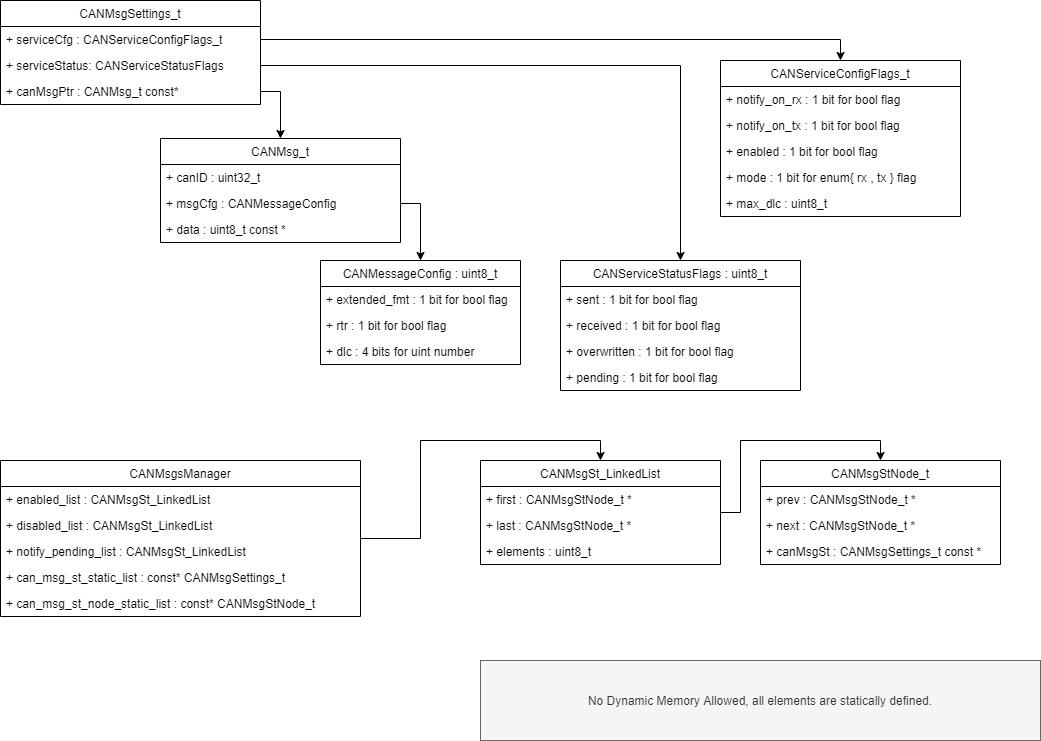

The diagram above was exported from draw.io. Its source (the exported page's mxGraphModel, read from the mxfile embedded in the PNG):
<mxGraphModel dx="1422" dy="862" grid="1" gridSize="10" guides="1" tooltips="1" connect="1" arrows="1" fold="1" page="1" pageScale="1" pageWidth="1169" pageHeight="827" math="0" shadow="0">
  <root>
    <mxCell id="0" />
    <mxCell id="1" parent="0" />
    <mxCell id="uzWN2ptJlLBMwvBzHwFn-1" value="CANMsgSettings_t" style="swimlane;fontStyle=0;childLayout=stackLayout;horizontal=1;startSize=26;fillColor=none;horizontalStack=0;resizeParent=1;resizeParentMax=0;resizeLast=0;collapsible=1;marginBottom=0;" parent="1" vertex="1">
      <mxGeometry x="40" y="60" width="260" height="104" as="geometry">
        <mxRectangle x="640" y="40" width="90" height="26" as="alternateBounds" />
      </mxGeometry>
    </mxCell>
    <mxCell id="uzWN2ptJlLBMwvBzHwFn-5" value="+ serviceCfg : CANServiceConfigFlags_t" style="text;strokeColor=none;fillColor=none;align=left;verticalAlign=top;spacingLeft=4;spacingRight=4;overflow=hidden;rotatable=0;points=[[0,0.5],[1,0.5]];portConstraint=eastwest;" parent="uzWN2ptJlLBMwvBzHwFn-1" vertex="1">
      <mxGeometry y="26" width="260" height="26" as="geometry" />
    </mxCell>
    <mxCell id="uzWN2ptJlLBMwvBzHwFn-6" value="+ serviceStatus: CANServiceStatusFlags" style="text;strokeColor=none;fillColor=none;align=left;verticalAlign=top;spacingLeft=4;spacingRight=4;overflow=hidden;rotatable=0;points=[[0,0.5],[1,0.5]];portConstraint=eastwest;" parent="uzWN2ptJlLBMwvBzHwFn-1" vertex="1">
      <mxGeometry y="52" width="260" height="26" as="geometry" />
    </mxCell>
    <mxCell id="uzWN2ptJlLBMwvBzHwFn-29" value="+ canMsgPtr : CANMsg_t const*" style="text;strokeColor=none;fillColor=none;align=left;verticalAlign=top;spacingLeft=4;spacingRight=4;overflow=hidden;rotatable=0;points=[[0,0.5],[1,0.5]];portConstraint=eastwest;" parent="uzWN2ptJlLBMwvBzHwFn-1" vertex="1">
      <mxGeometry y="78" width="260" height="26" as="geometry" />
    </mxCell>
    <mxCell id="uzWN2ptJlLBMwvBzHwFn-7" value="CANServiceConfigFlags_t" style="swimlane;fontStyle=0;childLayout=stackLayout;horizontal=1;startSize=26;fillColor=none;horizontalStack=0;resizeParent=1;resizeParentMax=0;resizeLast=0;collapsible=1;marginBottom=0;" parent="1" vertex="1">
      <mxGeometry x="760" y="120" width="240" height="156" as="geometry" />
    </mxCell>
    <mxCell id="uzWN2ptJlLBMwvBzHwFn-9" value="+ notify_on_rx : 1 bit for bool flag" style="text;strokeColor=none;fillColor=none;align=left;verticalAlign=top;spacingLeft=4;spacingRight=4;overflow=hidden;rotatable=0;points=[[0,0.5],[1,0.5]];portConstraint=eastwest;" parent="uzWN2ptJlLBMwvBzHwFn-7" vertex="1">
      <mxGeometry y="26" width="240" height="26" as="geometry" />
    </mxCell>
    <mxCell id="uzWN2ptJlLBMwvBzHwFn-10" value="+ notify_on_tx : 1 bit for bool flag" style="text;strokeColor=none;fillColor=none;align=left;verticalAlign=top;spacingLeft=4;spacingRight=4;overflow=hidden;rotatable=0;points=[[0,0.5],[1,0.5]];portConstraint=eastwest;" parent="uzWN2ptJlLBMwvBzHwFn-7" vertex="1">
      <mxGeometry y="52" width="240" height="26" as="geometry" />
    </mxCell>
    <mxCell id="uzWN2ptJlLBMwvBzHwFn-11" value="+ enabled : 1 bit for bool flag" style="text;strokeColor=none;fillColor=none;align=left;verticalAlign=top;spacingLeft=4;spacingRight=4;overflow=hidden;rotatable=0;points=[[0,0.5],[1,0.5]];portConstraint=eastwest;" parent="uzWN2ptJlLBMwvBzHwFn-7" vertex="1">
      <mxGeometry y="78" width="240" height="26" as="geometry" />
    </mxCell>
    <mxCell id="uzWN2ptJlLBMwvBzHwFn-12" value="+ mode : 1 bit for enum{ rx , tx } flag " style="text;strokeColor=none;fillColor=none;align=left;verticalAlign=top;spacingLeft=4;spacingRight=4;overflow=hidden;rotatable=0;points=[[0,0.5],[1,0.5]];portConstraint=eastwest;" parent="uzWN2ptJlLBMwvBzHwFn-7" vertex="1">
      <mxGeometry y="104" width="240" height="26" as="geometry" />
    </mxCell>
    <mxCell id="M075j35YEq7RKzKICrDR-4" value="+ max_dlc : uint8_t" style="text;strokeColor=none;fillColor=none;align=left;verticalAlign=top;spacingLeft=4;spacingRight=4;overflow=hidden;rotatable=0;points=[[0,0.5],[1,0.5]];portConstraint=eastwest;" vertex="1" parent="uzWN2ptJlLBMwvBzHwFn-7">
      <mxGeometry y="130" width="240" height="26" as="geometry" />
    </mxCell>
    <mxCell id="uzWN2ptJlLBMwvBzHwFn-13" value="CANServiceStatusFlags : uint8_t" style="swimlane;fontStyle=0;childLayout=stackLayout;horizontal=1;startSize=26;fillColor=none;horizontalStack=0;resizeParent=1;resizeParentMax=0;resizeLast=0;collapsible=1;marginBottom=0;" parent="1" vertex="1">
      <mxGeometry x="600" y="320" width="240" height="130" as="geometry" />
    </mxCell>
    <mxCell id="uzWN2ptJlLBMwvBzHwFn-14" value="+ sent : 1 bit for bool flag" style="text;strokeColor=none;fillColor=none;align=left;verticalAlign=top;spacingLeft=4;spacingRight=4;overflow=hidden;rotatable=0;points=[[0,0.5],[1,0.5]];portConstraint=eastwest;" parent="uzWN2ptJlLBMwvBzHwFn-13" vertex="1">
      <mxGeometry y="26" width="240" height="26" as="geometry" />
    </mxCell>
    <mxCell id="uzWN2ptJlLBMwvBzHwFn-15" value="+ received : 1 bit for bool flag" style="text;strokeColor=none;fillColor=none;align=left;verticalAlign=top;spacingLeft=4;spacingRight=4;overflow=hidden;rotatable=0;points=[[0,0.5],[1,0.5]];portConstraint=eastwest;" parent="uzWN2ptJlLBMwvBzHwFn-13" vertex="1">
      <mxGeometry y="52" width="240" height="26" as="geometry" />
    </mxCell>
    <mxCell id="uzWN2ptJlLBMwvBzHwFn-16" value="+ overwritten : 1 bit for bool flag" style="text;strokeColor=none;fillColor=none;align=left;verticalAlign=top;spacingLeft=4;spacingRight=4;overflow=hidden;rotatable=0;points=[[0,0.5],[1,0.5]];portConstraint=eastwest;" parent="uzWN2ptJlLBMwvBzHwFn-13" vertex="1">
      <mxGeometry y="78" width="240" height="26" as="geometry" />
    </mxCell>
    <mxCell id="uzWN2ptJlLBMwvBzHwFn-17" value="+ pending : 1 bit for bool flag" style="text;strokeColor=none;fillColor=none;align=left;verticalAlign=top;spacingLeft=4;spacingRight=4;overflow=hidden;rotatable=0;points=[[0,0.5],[1,0.5]];portConstraint=eastwest;" parent="uzWN2ptJlLBMwvBzHwFn-13" vertex="1">
      <mxGeometry y="104" width="240" height="26" as="geometry" />
    </mxCell>
    <mxCell id="uzWN2ptJlLBMwvBzHwFn-18" style="edgeStyle=orthogonalEdgeStyle;rounded=0;orthogonalLoop=1;jettySize=auto;html=1;exitX=1;exitY=0.5;exitDx=0;exitDy=0;entryX=0.5;entryY=0;entryDx=0;entryDy=0;startArrow=none;startFill=0;" parent="1" source="uzWN2ptJlLBMwvBzHwFn-6" target="uzWN2ptJlLBMwvBzHwFn-13" edge="1">
      <mxGeometry relative="1" as="geometry">
        <Array as="points">
          <mxPoint x="720" y="125" />
        </Array>
      </mxGeometry>
    </mxCell>
    <mxCell id="uzWN2ptJlLBMwvBzHwFn-19" style="edgeStyle=orthogonalEdgeStyle;rounded=0;orthogonalLoop=1;jettySize=auto;html=1;exitX=1;exitY=0.5;exitDx=0;exitDy=0;entryX=0.5;entryY=0;entryDx=0;entryDy=0;startArrow=none;startFill=0;" parent="1" source="uzWN2ptJlLBMwvBzHwFn-5" target="uzWN2ptJlLBMwvBzHwFn-7" edge="1">
      <mxGeometry relative="1" as="geometry">
        <Array as="points">
          <mxPoint x="880" y="99" />
        </Array>
      </mxGeometry>
    </mxCell>
    <mxCell id="uzWN2ptJlLBMwvBzHwFn-20" value="CANMessageConfig : uint8_t" style="swimlane;fontStyle=0;childLayout=stackLayout;horizontal=1;startSize=26;fillColor=none;horizontalStack=0;resizeParent=1;resizeParentMax=0;resizeLast=0;collapsible=1;marginBottom=0;" parent="1" vertex="1">
      <mxGeometry x="360" y="320" width="200" height="104" as="geometry" />
    </mxCell>
    <mxCell id="uzWN2ptJlLBMwvBzHwFn-21" value="+ extended_fmt : 1 bit for bool flag" style="text;strokeColor=none;fillColor=none;align=left;verticalAlign=top;spacingLeft=4;spacingRight=4;overflow=hidden;rotatable=0;points=[[0,0.5],[1,0.5]];portConstraint=eastwest;" parent="uzWN2ptJlLBMwvBzHwFn-20" vertex="1">
      <mxGeometry y="26" width="200" height="26" as="geometry" />
    </mxCell>
    <mxCell id="uzWN2ptJlLBMwvBzHwFn-22" value="+ rtr : 1 bit for bool flag" style="text;strokeColor=none;fillColor=none;align=left;verticalAlign=top;spacingLeft=4;spacingRight=4;overflow=hidden;rotatable=0;points=[[0,0.5],[1,0.5]];portConstraint=eastwest;" parent="uzWN2ptJlLBMwvBzHwFn-20" vertex="1">
      <mxGeometry y="52" width="200" height="26" as="geometry" />
    </mxCell>
    <mxCell id="uzWN2ptJlLBMwvBzHwFn-23" value="+ dlc : 4 bits for uint number" style="text;strokeColor=none;fillColor=none;align=left;verticalAlign=top;spacingLeft=4;spacingRight=4;overflow=hidden;rotatable=0;points=[[0,0.5],[1,0.5]];portConstraint=eastwest;" parent="uzWN2ptJlLBMwvBzHwFn-20" vertex="1">
      <mxGeometry y="78" width="200" height="26" as="geometry" />
    </mxCell>
    <mxCell id="uzWN2ptJlLBMwvBzHwFn-25" value="CANMsg_t" style="swimlane;fontStyle=0;childLayout=stackLayout;horizontal=1;startSize=26;fillColor=none;horizontalStack=0;resizeParent=1;resizeParentMax=0;resizeLast=0;collapsible=1;marginBottom=0;" parent="1" vertex="1">
      <mxGeometry x="200" y="198" width="240" height="104" as="geometry" />
    </mxCell>
    <mxCell id="uzWN2ptJlLBMwvBzHwFn-2" value="+ canID : uint32_t" style="text;strokeColor=none;fillColor=none;align=left;verticalAlign=top;spacingLeft=4;spacingRight=4;overflow=hidden;rotatable=0;points=[[0,0.5],[1,0.5]];portConstraint=eastwest;" parent="uzWN2ptJlLBMwvBzHwFn-25" vertex="1">
      <mxGeometry y="26" width="240" height="26" as="geometry" />
    </mxCell>
    <mxCell id="uzWN2ptJlLBMwvBzHwFn-3" value="+ msgCfg : CANMessageConfig" style="text;strokeColor=none;fillColor=none;align=left;verticalAlign=top;spacingLeft=4;spacingRight=4;overflow=hidden;rotatable=0;points=[[0,0.5],[1,0.5]];portConstraint=eastwest;" parent="uzWN2ptJlLBMwvBzHwFn-25" vertex="1">
      <mxGeometry y="52" width="240" height="26" as="geometry" />
    </mxCell>
    <mxCell id="uzWN2ptJlLBMwvBzHwFn-4" value="+ data : uint8_t const *" style="text;strokeColor=none;fillColor=none;align=left;verticalAlign=top;spacingLeft=4;spacingRight=4;overflow=hidden;rotatable=0;points=[[0,0.5],[1,0.5]];portConstraint=eastwest;" parent="uzWN2ptJlLBMwvBzHwFn-25" vertex="1">
      <mxGeometry y="78" width="240" height="26" as="geometry" />
    </mxCell>
    <mxCell id="uzWN2ptJlLBMwvBzHwFn-30" style="edgeStyle=orthogonalEdgeStyle;rounded=0;orthogonalLoop=1;jettySize=auto;html=1;exitX=1;exitY=0.5;exitDx=0;exitDy=0;entryX=0.5;entryY=0;entryDx=0;entryDy=0;" parent="1" source="uzWN2ptJlLBMwvBzHwFn-3" target="uzWN2ptJlLBMwvBzHwFn-20" edge="1">
      <mxGeometry relative="1" as="geometry" />
    </mxCell>
    <mxCell id="uzWN2ptJlLBMwvBzHwFn-32" style="edgeStyle=orthogonalEdgeStyle;rounded=0;orthogonalLoop=1;jettySize=auto;html=1;exitX=1;exitY=0.5;exitDx=0;exitDy=0;entryX=0.5;entryY=0;entryDx=0;entryDy=0;" parent="1" source="uzWN2ptJlLBMwvBzHwFn-29" target="uzWN2ptJlLBMwvBzHwFn-25" edge="1">
      <mxGeometry relative="1" as="geometry" />
    </mxCell>
    <mxCell id="uzWN2ptJlLBMwvBzHwFn-72" style="edgeStyle=orthogonalEdgeStyle;rounded=0;orthogonalLoop=1;jettySize=auto;html=1;exitX=1;exitY=0.5;exitDx=0;exitDy=0;entryX=0.5;entryY=0;entryDx=0;entryDy=0;" parent="1" source="uzWN2ptJlLBMwvBzHwFn-33" target="uzWN2ptJlLBMwvBzHwFn-61" edge="1">
      <mxGeometry relative="1" as="geometry" />
    </mxCell>
    <mxCell id="uzWN2ptJlLBMwvBzHwFn-33" value="CANMsgsManager" style="swimlane;fontStyle=0;childLayout=stackLayout;horizontal=1;startSize=26;fillColor=none;horizontalStack=0;resizeParent=1;resizeParentMax=0;resizeLast=0;collapsible=1;marginBottom=0;" parent="1" vertex="1">
      <mxGeometry x="40" y="520" width="360" height="156" as="geometry">
        <mxRectangle x="40" y="480" width="130" height="26" as="alternateBounds" />
      </mxGeometry>
    </mxCell>
    <mxCell id="uzWN2ptJlLBMwvBzHwFn-34" value="+ enabled_list : CANMsgSt_LinkedList" style="text;strokeColor=none;fillColor=none;align=left;verticalAlign=top;spacingLeft=4;spacingRight=4;overflow=hidden;rotatable=0;points=[[0,0.5],[1,0.5]];portConstraint=eastwest;" parent="uzWN2ptJlLBMwvBzHwFn-33" vertex="1">
      <mxGeometry y="26" width="360" height="26" as="geometry" />
    </mxCell>
    <mxCell id="uzWN2ptJlLBMwvBzHwFn-35" value="+ disabled_list : CANMsgSt_LinkedList" style="text;strokeColor=none;fillColor=none;align=left;verticalAlign=top;spacingLeft=4;spacingRight=4;overflow=hidden;rotatable=0;points=[[0,0.5],[1,0.5]];portConstraint=eastwest;" parent="uzWN2ptJlLBMwvBzHwFn-33" vertex="1">
      <mxGeometry y="52" width="360" height="26" as="geometry" />
    </mxCell>
    <mxCell id="uzWN2ptJlLBMwvBzHwFn-36" value="+ notify_pending_list : CANMsgSt_LinkedList" style="text;strokeColor=none;fillColor=none;align=left;verticalAlign=top;spacingLeft=4;spacingRight=4;overflow=hidden;rotatable=0;points=[[0,0.5],[1,0.5]];portConstraint=eastwest;" parent="uzWN2ptJlLBMwvBzHwFn-33" vertex="1">
      <mxGeometry y="78" width="360" height="26" as="geometry" />
    </mxCell>
    <mxCell id="M075j35YEq7RKzKICrDR-3" value="+ can_msg_st_static_list : const* CANMsgSettings_t" style="text;strokeColor=none;fillColor=none;align=left;verticalAlign=top;spacingLeft=4;spacingRight=4;overflow=hidden;rotatable=0;points=[[0,0.5],[1,0.5]];portConstraint=eastwest;" vertex="1" parent="uzWN2ptJlLBMwvBzHwFn-33">
      <mxGeometry y="104" width="360" height="26" as="geometry" />
    </mxCell>
    <mxCell id="M075j35YEq7RKzKICrDR-5" value="+ can_msg_st_node_static_list : const* CANMsgStNode_t" style="text;strokeColor=none;fillColor=none;align=left;verticalAlign=top;spacingLeft=4;spacingRight=4;overflow=hidden;rotatable=0;points=[[0,0.5],[1,0.5]];portConstraint=eastwest;" vertex="1" parent="uzWN2ptJlLBMwvBzHwFn-33">
      <mxGeometry y="130" width="360" height="26" as="geometry" />
    </mxCell>
    <mxCell id="uzWN2ptJlLBMwvBzHwFn-73" style="edgeStyle=orthogonalEdgeStyle;rounded=0;orthogonalLoop=1;jettySize=auto;html=1;exitX=1;exitY=0.5;exitDx=0;exitDy=0;entryX=0.5;entryY=0;entryDx=0;entryDy=0;" parent="1" source="uzWN2ptJlLBMwvBzHwFn-61" target="uzWN2ptJlLBMwvBzHwFn-67" edge="1">
      <mxGeometry relative="1" as="geometry" />
    </mxCell>
    <mxCell id="uzWN2ptJlLBMwvBzHwFn-61" value="CANMsgSt_LinkedList" style="swimlane;fontStyle=0;childLayout=stackLayout;horizontal=1;startSize=26;fillColor=none;horizontalStack=0;resizeParent=1;resizeParentMax=0;resizeLast=0;collapsible=1;marginBottom=0;" parent="1" vertex="1">
      <mxGeometry x="520" y="520" width="240" height="104" as="geometry">
        <mxRectangle x="360" y="600" width="150" height="26" as="alternateBounds" />
      </mxGeometry>
    </mxCell>
    <mxCell id="uzWN2ptJlLBMwvBzHwFn-62" value="+ first : CANMsgStNode_t *" style="text;strokeColor=none;fillColor=none;align=left;verticalAlign=top;spacingLeft=4;spacingRight=4;overflow=hidden;rotatable=0;points=[[0,0.5],[1,0.5]];portConstraint=eastwest;" parent="uzWN2ptJlLBMwvBzHwFn-61" vertex="1">
      <mxGeometry y="26" width="240" height="26" as="geometry" />
    </mxCell>
    <mxCell id="uzWN2ptJlLBMwvBzHwFn-63" value="+ last : CANMsgStNode_t *" style="text;strokeColor=none;fillColor=none;align=left;verticalAlign=top;spacingLeft=4;spacingRight=4;overflow=hidden;rotatable=0;points=[[0,0.5],[1,0.5]];portConstraint=eastwest;" parent="uzWN2ptJlLBMwvBzHwFn-61" vertex="1">
      <mxGeometry y="52" width="240" height="26" as="geometry" />
    </mxCell>
    <mxCell id="uzWN2ptJlLBMwvBzHwFn-64" value="+ elements : uint8_t" style="text;strokeColor=none;fillColor=none;align=left;verticalAlign=top;spacingLeft=4;spacingRight=4;overflow=hidden;rotatable=0;points=[[0,0.5],[1,0.5]];portConstraint=eastwest;" parent="uzWN2ptJlLBMwvBzHwFn-61" vertex="1">
      <mxGeometry y="78" width="240" height="26" as="geometry" />
    </mxCell>
    <mxCell id="uzWN2ptJlLBMwvBzHwFn-67" value="CANMsgStNode_t" style="swimlane;fontStyle=0;childLayout=stackLayout;horizontal=1;startSize=26;fillColor=none;horizontalStack=0;resizeParent=1;resizeParentMax=0;resizeLast=0;collapsible=1;marginBottom=0;" parent="1" vertex="1">
      <mxGeometry x="800" y="520" width="240" height="104" as="geometry" />
    </mxCell>
    <mxCell id="uzWN2ptJlLBMwvBzHwFn-68" value="+ prev : CANMsgStNode_t *" style="text;strokeColor=none;fillColor=none;align=left;verticalAlign=top;spacingLeft=4;spacingRight=4;overflow=hidden;rotatable=0;points=[[0,0.5],[1,0.5]];portConstraint=eastwest;" parent="uzWN2ptJlLBMwvBzHwFn-67" vertex="1">
      <mxGeometry y="26" width="240" height="26" as="geometry" />
    </mxCell>
    <mxCell id="uzWN2ptJlLBMwvBzHwFn-69" value="+ next : CANMsgStNode_t *" style="text;strokeColor=none;fillColor=none;align=left;verticalAlign=top;spacingLeft=4;spacingRight=4;overflow=hidden;rotatable=0;points=[[0,0.5],[1,0.5]];portConstraint=eastwest;" parent="uzWN2ptJlLBMwvBzHwFn-67" vertex="1">
      <mxGeometry y="52" width="240" height="26" as="geometry" />
    </mxCell>
    <mxCell id="uzWN2ptJlLBMwvBzHwFn-70" value="+ canMsgSt : CANMsgSettings_t const *" style="text;strokeColor=none;fillColor=none;align=left;verticalAlign=top;spacingLeft=4;spacingRight=4;overflow=hidden;rotatable=0;points=[[0,0.5],[1,0.5]];portConstraint=eastwest;" parent="uzWN2ptJlLBMwvBzHwFn-67" vertex="1">
      <mxGeometry y="78" width="240" height="26" as="geometry" />
    </mxCell>
    <mxCell id="M075j35YEq7RKzKICrDR-6" value="No Dynamic Memory Allowed, all elements are statically defined." style="text;html=1;strokeColor=#666666;fillColor=#f5f5f5;align=center;verticalAlign=middle;whiteSpace=wrap;rounded=0;fontColor=#333333;" vertex="1" parent="1">
      <mxGeometry x="520" y="720" width="560" height="80" as="geometry" />
    </mxCell>
  </root>
</mxGraphModel>